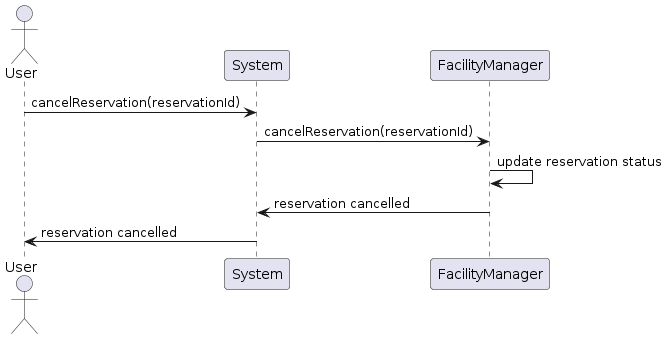

The diagram above was rendered by PlantUML. Its source (embedded in the PNG):
@startuml
actor User
participant System
participant FacilityManager

User -> System: cancelReservation(reservationId)
System -> FacilityManager: cancelReservation(reservationId)
FacilityManager -> FacilityManager: update reservation status
FacilityManager -> System: reservation cancelled
System -> User: reservation cancelled
@enduml